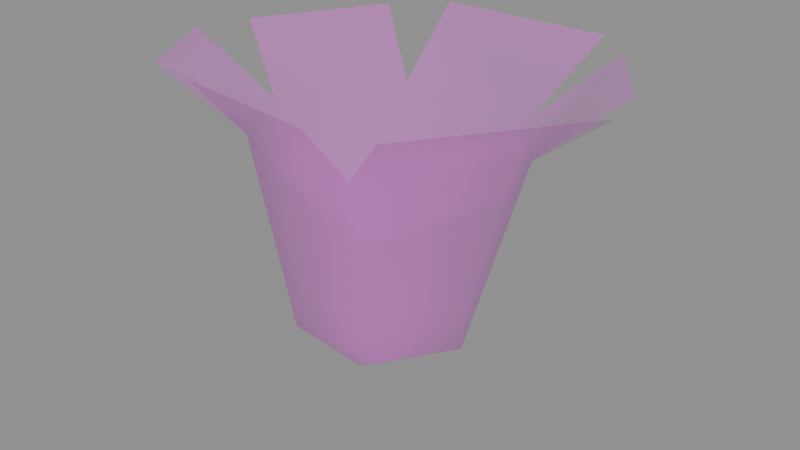 # Source: petal_4.blend  (saved by Blender 5.1.30; exported with 4.5.12 LTS)
import bpy
from mathutils import Matrix  # noqa: F401  (used for matrix-valued properties, if any)

bpy.ops.wm.read_factory_settings(use_empty=True)
scene = bpy.context.scene
scene.name = 'Scene'

# ---- images (referenced by path relative to the original .blend; pixels are not part of the script)
import os
ASSET_DIR = os.environ.get("B2B_ASSET_DIR", "")  # directory of the original .blend (textures are referenced by path, not embedded)
HERE = os.path.dirname(os.path.abspath(__file__))  # packed textures are extracted next to this script under _unpacked/

def load_image(name, relpath, width, height, colorspace="sRGB"):
    """Load a texture the original file referenced (path relative to the .blend, or extracted next to this script)."""
    p = next((c for c in (os.path.join(HERE, relpath), os.path.join(ASSET_DIR, relpath)) if relpath and os.path.exists(c)), "")
    if p:
        img = bpy.data.images.load(p, check_existing=True)
        img.name = name
    else:  # same state as the original file: an image datablock whose file is absent (Cycles renders it pink)
        img = bpy.data.images.new(name, width, height)
        img.source = "FILE"
        img.filepath = "//" + (relpath or name)
    img.colorspace_settings.name = colorspace
    return img
img_flowers_png = load_image('Flowers.png', 'Flowers.png', 1024, 1024, 'sRGB')
img_flowers_png_001 = load_image('Flowers.png.001', 'Flowers.png', 1024, 1024, 'Non-Color')

# ---- materials (node trees are filled in below, after node groups)
mat_flowers = bpy.data.materials.new('Flowers')
mat_flowers.use_transparency_overlap = False
mat_flowers.show_transparent_back = False
mat_flowers.roughness = 1.0

# ---- material node trees
mat_flowers.use_nodes = True; mat_flowers.node_tree.nodes.clear()
_N = mat_flowers.node_tree.nodes; _L = mat_flowers.node_tree.links
n0 = _N.new('ShaderNodeBsdfPrincipled'); n0.name = 'Principled BSDF'; n0.location = (-200, 100)
n0.inputs[2].default_value = 1.0
n1 = _N.new('ShaderNodeOutputMaterial'); n1.name = 'Material Output'; n1.location = (200, 100)
n2 = _N.new('ShaderNodeNormalMap'); n2.name = 'Normal Map'; n2.location = (-600, -600)
n2.label = 'Normal/Map'
n2.inputs[0].default_value = 0.0
n3 = _N.new('ShaderNodeTexImage'); n3.name = 'Image Texture'; n3.location = (-600, 300)
n3.image = img_flowers_png
n4 = _N.new('ShaderNodeTexImage'); n4.name = 'Image Texture.001'; n4.location = (-600, -300)
n4.image = img_flowers_png_001
_L.new(n0.outputs[0], n1.inputs[0])
_L.new(n2.outputs[0], n0.inputs[5])
_L.new(n3.outputs[0], n0.inputs[0])
_L.new(n4.outputs[0], n0.inputs[4])
n1.is_active_output = True

# ---- meshes
me_plane_027 = bpy.data.meshes.new('Plane.027')
me_plane_027.from_pydata([(-0.05571, -0.06851, 0.1962), (0.09955, -0.1141, 0.2458), (0.0491, -0.08176, 0.1969), (0.04399, 0.04736, 0.04169), (-0.03204, 0.1223, 0.2502), (0.07267, 0.0065, 0.04101), (0.1215, 0.008631, 0.2003), (0.1857, -0.007332, 0.2499), (-0.03243, 0.07229, 0.2001), (0.0297, -0.05386, 0.03939), (-0.08814, -0.01044, 0.1975), (-0.04162, -0.04471, 0.0389), (-0.1053, -0.09995, 0.2441), (-0.06554, -0.005706, 0.03953), (0.08084, 0.0692, 0.2014), (-0.02883, 0.05018, 0.04116), (8.356e-08, -1.795e-07, -1.374e-07), (-0.1253, 0.003924, 0.2465), (-0.06692, 0.09233, 0.2491), (0.1777, 0.02858, 0.2508), (0.04945, -0.1222, 0.2449), (-0.06327, -0.108, 0.2441), (0.1038, 0.1191, 0.2521), (-0.1434, -0.03145, 0.2456), (0.1333, 0.09332, 0.2519)], [], [(3, 16, 15), (11, 9, 2, 0), (5, 3, 14, 6), (0, 2, 20, 21), (13, 11, 0, 10), (5, 9, 16), (13, 15, 16), (15, 13, 10, 8), (9, 5, 6, 2), (14, 8, 4, 22), (3, 5, 16), (9, 11, 16), (2, 6, 7, 1), (10, 0, 12, 23), (3, 15, 8, 14), (11, 13, 16), (6, 14, 24, 19), (8, 10, 17, 18)])
me_plane_027.polygons.foreach_set('use_smooth', [True] * 18)
_uv = me_plane_027.uv_layers.new(name='UVMap')
_uv.uv.foreach_set('vector', [0.8548, 0.2749, 0.8131, 0.2055, 0.7762, 0.2749, 0.7815, 0.1411, 0.8561, 0.1359, 0.8655, 0.119, 0.7699, 0.1256, 0.8935, 0.2057, 0.8548, 0.2749, 0.8698, 0.3028, 0.9265, 0.2087, 0.7699, 0.1256, 0.8655, 0.119, 0.9008, 0.002147, 0.7282, 0.01455, 0.7448, 0.2064, 0.7815, 0.1411, 0.7699, 0.1256, 0.7254, 0.2056, 0.8935, 0.2057, 0.8561, 0.1359, 0.8131, 0.2055, 0.7448, 0.2064, 0.7762, 0.2749, 0.8131, 0.2055, 0.7762, 0.2749, 0.7448, 0.2064, 0.7254, 0.2056, 0.7671, 0.292, 0.8561, 0.1359, 0.8935, 0.2057, 0.9265, 0.2087, 0.8655, 0.119, 0.8698, 0.3028, 0.7671, 0.292, 0.7313, 0.4074, 0.8998, 0.4074, 0.8548, 0.2749, 0.8935, 0.2057, 0.8131, 0.2055, 0.8561, 0.1359, 0.7815, 0.1411, 0.8131, 0.2055, 0.8655, 0.119, 0.9265, 0.2087, 1.016, 0.1719, 0.9639, 0.0351, 0.7254, 0.2056, 0.7699, 0.1256, 0.6771, 0.03239, 0.6025, 0.1824, 0.8548, 0.2749, 0.7762, 0.2749, 0.7671, 0.292, 0.8698, 0.3028, 0.7815, 0.1411, 0.7448, 0.2064, 0.8131, 0.2055, 0.9265, 0.2087, 0.8698, 0.3028, 0.9642, 0.3735, 1.031, 0.243, 0.7671, 0.292, 0.7254, 0.2056, 0.6046, 0.227, 0.6789, 0.3773])
me_plane_027.materials.append(mat_flowers)
me_plane_027.update()
me_plane_027.normals_split_custom_set([tuple(v) for v in zip(*[iter([0.3959, 0.7563, -0.5208, -0.01485, 0.01704, -0.9997, -0.4095, 0.7839, -0.4667, -0.4827, -0.713, -0.5086, 0.3344, -0.7866, -0.5191, 0.3096, -0.7897, -0.5296, -0.4666, -0.7259, -0.5053, 0.8255, -0.01041, -0.5643, 0.3959, 0.7563, -0.5208, 0.389, 0.7407, -0.5477, 0.765, -0.01304, -0.644, -0.4666, -0.7259, -0.5053, 0.3096, -0.7897, -0.5296, -0.09157, -0.7616, -0.6415, -0.09157, -0.7616, -0.6415, -0.8692, 0.03233, -0.4934, -0.4827, -0.713, -0.5086, -0.4666, -0.7259, -0.5053, -0.856, 0.0627, -0.5131, 0.8255, -0.01041, -0.5643, 0.3344, -0.7866, -0.5191, -0.01485, 0.01704, -0.9997, -0.8692, 0.03233, -0.4934, -0.4095, 0.7839, -0.4667, -0.01485, 0.01704, -0.9997, -0.4095, 0.7839, -0.4667, -0.8692, 0.03233, -0.4934, -0.856, 0.0627, -0.5131, -0.3987, 0.7901, -0.4656, 0.3344, -0.7866, -0.5191, 0.8255, -0.01041, -0.5643, 0.765, -0.01304, -0.644, 0.3096, -0.7897, -0.5296, 0.389, 0.7407, -0.5477, -0.3987, 0.7901, -0.4656, 0.02695, 0.7068, -0.7069, 0.02695, 0.7068, -0.7069, 0.3959, 0.7563, -0.5208, 0.8255, -0.01041, -0.5643, -0.01485, 0.01704, -0.9997, 0.3344, -0.7866, -0.5191, -0.4827, -0.713, -0.5086, -0.01485, 0.01704, -0.9997, 0.3096, -0.7897, -0.5296, 0.765, -0.01304, -0.644, 0.5064, -0.3778, -0.7751, 0.5064, -0.3778, -0.7751, -0.856, 0.0627, -0.5131, -0.4666, -0.7259, -0.5053, -0.5602, -0.2955, -0.7738, -0.5602, -0.2955, -0.7738, 0.3959, 0.7563, -0.5208, -0.4095, 0.7839, -0.4667, -0.3987, 0.7901, -0.4656, 0.389, 0.7407, -0.5477, -0.4827, -0.713, -0.5086, -0.8692, 0.03233, -0.4934, -0.01485, 0.01704, -0.9997, 0.765, -0.01304, -0.644, 0.389, 0.7407, -0.5477, 0.5412, 0.381, -0.7497, 0.5412, 0.381, -0.7497, -0.3987, 0.7901, -0.4656, -0.856, 0.0627, -0.5131, -0.6407, 0.4462, -0.6248, -0.6407, 0.4462, -0.6248])] * 3)])

# ---- objects
ob_petal_4 = bpy.data.objects.new('Petal_4', me_plane_027)
ob_petal_4_1 = bpy.data.objects.new('petal_4', None)

# ---- transforms, parenting, visibility, modifiers, constraints
ob_petal_4.parent = ob_petal_4_1
ob_petal_4.location = (0.0, 0.0, 0.0)
ob_petal_4.rotation_euler = (-1.629e-07, 0.0, 0.0)
ob_petal_4.color = (0.8, 0.8, 0.8, 1.0)
ob_petal_4_1.location = (0.0, 0.0, 0.0)
ob_petal_4_1.empty_display_size = 0.5

# ---- collection membership
scene.collection.objects.link(ob_petal_4)
scene.collection.objects.link(ob_petal_4_1)

# ---- scene / render settings (as saved in the file)
scene.frame_start = 1; scene.frame_end = 250; scene.frame_set(1)
scene.render.engine = 'BLENDER_EEVEE_NEXT'
scene.render.bake_bias = 0.0
scene.render.bake_samples = 0
scene.cycles.sampling_pattern = 'TABULATED_SOBOL'
scene.eevee.use_volume_custom_range = False
bpy.context.view_layer.update()

# ---- added for rendering (the .blend has no active camera and no usable light): camera, sun + grey world if the file has none
cam_auto = bpy.data.cameras.new('AutoCamera')
cam_auto.lens = 50.0
cam_auto.sensor_width = 36.0
cam_auto.clip_end = 1000.0
ob_auto_camera = bpy.data.objects.new('AutoCamera', cam_auto)
scene.collection.objects.link(ob_auto_camera)
ob_auto_camera.location = (0.466407, -0.534236, 0.482232)
ob_auto_camera.rotation_euler = (1.09748, -7.21219e-08, 0.694738)
scene.camera = ob_auto_camera
light_auto_sun = bpy.data.lights.new('AutoSun', 'SUN')
light_auto_sun.energy = 3.0
light_auto_sun.angle = 0.0523599
ob_auto_sun = bpy.data.objects.new('AutoSun', light_auto_sun)
scene.collection.objects.link(ob_auto_sun)
ob_auto_sun.rotation_euler = (0.872665, 0.174533, 0.523599)
if scene.world is None:
    world_auto = bpy.data.worlds.new('AutoWorld')
    world_auto.color = (0.3, 0.3, 0.3)
    scene.world = world_auto
bpy.context.view_layer.update()
